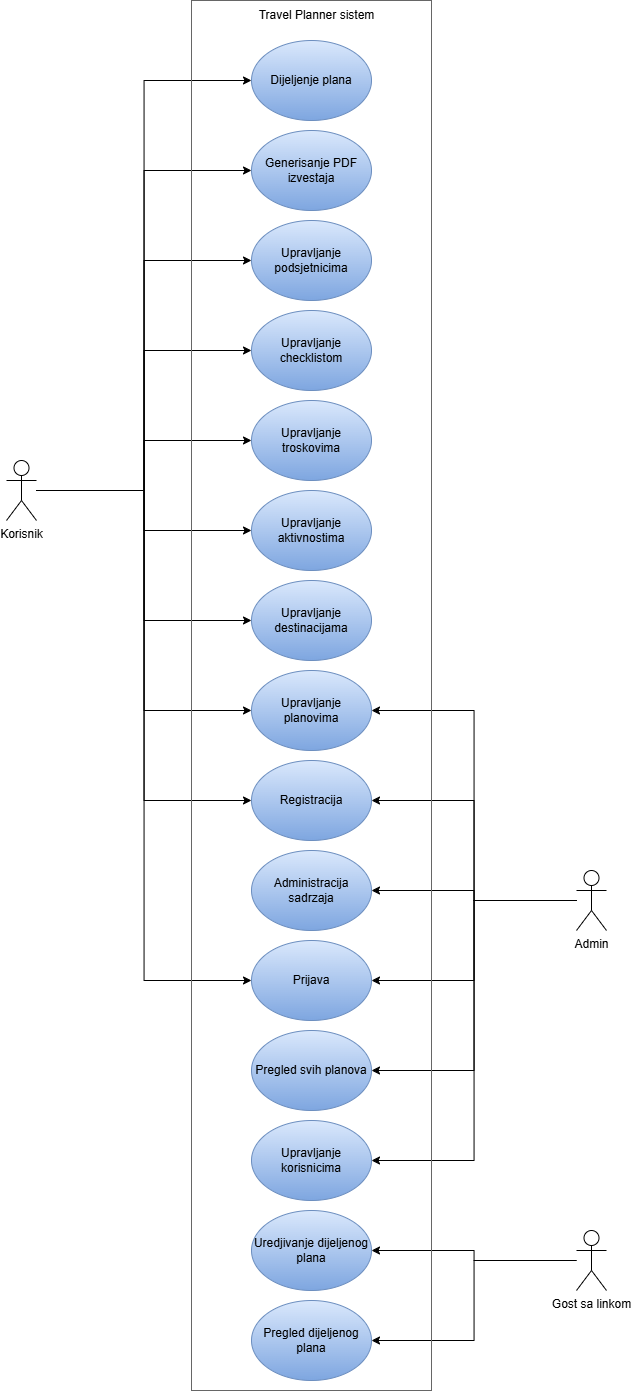

The diagram above was exported from draw.io. Its source (the exported page's mxGraphModel, read from the mxfile embedded in the PNG):
<mxGraphModel dx="2396" dy="1318" grid="1" gridSize="10" guides="1" tooltips="1" connect="1" arrows="1" fold="1" page="1" pageScale="1" pageWidth="850" pageHeight="1100" math="0" shadow="0">
  <root>
    <mxCell id="0" />
    <mxCell id="1" parent="0" />
    <mxCell id="sbWsWb48mLCiiC39Ohkf-35" edge="1" parent="1" source="sbWsWb48mLCiiC39Ohkf-5" style="edgeStyle=orthogonalEdgeStyle;rounded=0;orthogonalLoop=1;jettySize=auto;html=1;entryX=0;entryY=0.5;entryDx=0;entryDy=0;" target="sbWsWb48mLCiiC39Ohkf-21">
      <mxGeometry relative="1" as="geometry" />
    </mxCell>
    <mxCell id="sbWsWb48mLCiiC39Ohkf-36" edge="1" parent="1" source="sbWsWb48mLCiiC39Ohkf-5" style="edgeStyle=orthogonalEdgeStyle;rounded=0;orthogonalLoop=1;jettySize=auto;html=1;entryX=0;entryY=0.5;entryDx=0;entryDy=0;" target="sbWsWb48mLCiiC39Ohkf-19">
      <mxGeometry relative="1" as="geometry" />
    </mxCell>
    <mxCell id="sbWsWb48mLCiiC39Ohkf-37" edge="1" parent="1" source="sbWsWb48mLCiiC39Ohkf-5" style="edgeStyle=orthogonalEdgeStyle;rounded=0;orthogonalLoop=1;jettySize=auto;html=1;entryX=0;entryY=0.5;entryDx=0;entryDy=0;" target="sbWsWb48mLCiiC39Ohkf-18">
      <mxGeometry relative="1" as="geometry" />
    </mxCell>
    <mxCell id="sbWsWb48mLCiiC39Ohkf-38" edge="1" parent="1" source="sbWsWb48mLCiiC39Ohkf-5" style="edgeStyle=orthogonalEdgeStyle;rounded=0;orthogonalLoop=1;jettySize=auto;html=1;entryX=0;entryY=0.5;entryDx=0;entryDy=0;" target="sbWsWb48mLCiiC39Ohkf-17">
      <mxGeometry relative="1" as="geometry" />
    </mxCell>
    <mxCell id="sbWsWb48mLCiiC39Ohkf-39" edge="1" parent="1" source="sbWsWb48mLCiiC39Ohkf-5" style="edgeStyle=orthogonalEdgeStyle;rounded=0;orthogonalLoop=1;jettySize=auto;html=1;" target="sbWsWb48mLCiiC39Ohkf-16">
      <mxGeometry relative="1" as="geometry" />
    </mxCell>
    <mxCell id="sbWsWb48mLCiiC39Ohkf-40" edge="1" parent="1" source="sbWsWb48mLCiiC39Ohkf-5" style="edgeStyle=orthogonalEdgeStyle;rounded=0;orthogonalLoop=1;jettySize=auto;html=1;" target="sbWsWb48mLCiiC39Ohkf-15">
      <mxGeometry relative="1" as="geometry" />
    </mxCell>
    <mxCell id="sbWsWb48mLCiiC39Ohkf-41" edge="1" parent="1" source="sbWsWb48mLCiiC39Ohkf-5" style="edgeStyle=orthogonalEdgeStyle;rounded=0;orthogonalLoop=1;jettySize=auto;html=1;entryX=0;entryY=0.5;entryDx=0;entryDy=0;" target="sbWsWb48mLCiiC39Ohkf-14">
      <mxGeometry relative="1" as="geometry" />
    </mxCell>
    <mxCell id="sbWsWb48mLCiiC39Ohkf-42" edge="1" parent="1" source="sbWsWb48mLCiiC39Ohkf-5" style="edgeStyle=orthogonalEdgeStyle;rounded=0;orthogonalLoop=1;jettySize=auto;html=1;entryX=0;entryY=0.5;entryDx=0;entryDy=0;" target="sbWsWb48mLCiiC39Ohkf-13">
      <mxGeometry relative="1" as="geometry" />
    </mxCell>
    <mxCell id="sbWsWb48mLCiiC39Ohkf-43" edge="1" parent="1" source="sbWsWb48mLCiiC39Ohkf-5" style="edgeStyle=orthogonalEdgeStyle;rounded=0;orthogonalLoop=1;jettySize=auto;html=1;entryX=0;entryY=0.5;entryDx=0;entryDy=0;" target="sbWsWb48mLCiiC39Ohkf-12">
      <mxGeometry relative="1" as="geometry" />
    </mxCell>
    <mxCell id="sbWsWb48mLCiiC39Ohkf-44" edge="1" parent="1" source="sbWsWb48mLCiiC39Ohkf-5" style="edgeStyle=orthogonalEdgeStyle;rounded=0;orthogonalLoop=1;jettySize=auto;html=1;entryX=0;entryY=0.5;entryDx=0;entryDy=0;" target="sbWsWb48mLCiiC39Ohkf-10">
      <mxGeometry relative="1" as="geometry" />
    </mxCell>
    <mxCell id="sbWsWb48mLCiiC39Ohkf-5" parent="1" style="shape=umlActor;verticalLabelPosition=bottom;verticalAlign=top;html=1;outlineConnect=0;metaEdit=0;" value="Korisnik&lt;div&gt;&lt;br&gt;&lt;/div&gt;" vertex="1">
      <mxGeometry height="60" width="30" x="120" y="470" as="geometry" />
    </mxCell>
    <mxCell id="sbWsWb48mLCiiC39Ohkf-29" edge="1" parent="1" source="sbWsWb48mLCiiC39Ohkf-7" style="edgeStyle=orthogonalEdgeStyle;rounded=0;orthogonalLoop=1;jettySize=auto;html=1;entryX=1;entryY=0.5;entryDx=0;entryDy=0;" target="sbWsWb48mLCiiC39Ohkf-23">
      <mxGeometry relative="1" as="geometry" />
    </mxCell>
    <mxCell id="sbWsWb48mLCiiC39Ohkf-30" edge="1" parent="1" source="sbWsWb48mLCiiC39Ohkf-7" style="edgeStyle=orthogonalEdgeStyle;rounded=0;orthogonalLoop=1;jettySize=auto;html=1;entryX=1;entryY=0.5;entryDx=0;entryDy=0;" target="sbWsWb48mLCiiC39Ohkf-22">
      <mxGeometry relative="1" as="geometry" />
    </mxCell>
    <mxCell id="sbWsWb48mLCiiC39Ohkf-31" edge="1" parent="1" source="sbWsWb48mLCiiC39Ohkf-7" style="edgeStyle=orthogonalEdgeStyle;rounded=0;orthogonalLoop=1;jettySize=auto;html=1;entryX=1;entryY=0.5;entryDx=0;entryDy=0;" target="sbWsWb48mLCiiC39Ohkf-21">
      <mxGeometry relative="1" as="geometry" />
    </mxCell>
    <mxCell id="sbWsWb48mLCiiC39Ohkf-32" edge="1" parent="1" source="sbWsWb48mLCiiC39Ohkf-7" style="edgeStyle=orthogonalEdgeStyle;rounded=0;orthogonalLoop=1;jettySize=auto;html=1;entryX=1;entryY=0.5;entryDx=0;entryDy=0;" target="sbWsWb48mLCiiC39Ohkf-20">
      <mxGeometry relative="1" as="geometry" />
    </mxCell>
    <mxCell id="sbWsWb48mLCiiC39Ohkf-33" edge="1" parent="1" source="sbWsWb48mLCiiC39Ohkf-7" style="edgeStyle=orthogonalEdgeStyle;rounded=0;orthogonalLoop=1;jettySize=auto;html=1;entryX=1;entryY=0.5;entryDx=0;entryDy=0;" target="sbWsWb48mLCiiC39Ohkf-19">
      <mxGeometry relative="1" as="geometry" />
    </mxCell>
    <mxCell id="sbWsWb48mLCiiC39Ohkf-34" edge="1" parent="1" source="sbWsWb48mLCiiC39Ohkf-7" style="edgeStyle=orthogonalEdgeStyle;rounded=0;orthogonalLoop=1;jettySize=auto;html=1;entryX=1;entryY=0.5;entryDx=0;entryDy=0;" target="sbWsWb48mLCiiC39Ohkf-18">
      <mxGeometry relative="1" as="geometry" />
    </mxCell>
    <mxCell id="sbWsWb48mLCiiC39Ohkf-7" parent="1" style="shape=umlActor;verticalLabelPosition=bottom;verticalAlign=top;html=1;outlineConnect=0;metaEdit=0;" value="Admin&lt;br&gt;&lt;div&gt;&lt;br&gt;&lt;/div&gt;" vertex="1">
      <mxGeometry height="60" width="30" x="690" y="880" as="geometry" />
    </mxCell>
    <mxCell id="sbWsWb48mLCiiC39Ohkf-27" edge="1" parent="1" source="sbWsWb48mLCiiC39Ohkf-8" style="edgeStyle=orthogonalEdgeStyle;rounded=0;orthogonalLoop=1;jettySize=auto;html=1;" target="sbWsWb48mLCiiC39Ohkf-24">
      <mxGeometry relative="1" as="geometry" />
    </mxCell>
    <mxCell id="sbWsWb48mLCiiC39Ohkf-28" edge="1" parent="1" source="sbWsWb48mLCiiC39Ohkf-8" style="edgeStyle=orthogonalEdgeStyle;rounded=0;orthogonalLoop=1;jettySize=auto;html=1;entryX=1;entryY=0.5;entryDx=0;entryDy=0;" target="sbWsWb48mLCiiC39Ohkf-25">
      <mxGeometry relative="1" as="geometry" />
    </mxCell>
    <mxCell id="sbWsWb48mLCiiC39Ohkf-8" parent="1" style="shape=umlActor;verticalLabelPosition=bottom;verticalAlign=top;html=1;outlineConnect=0;metaEdit=0;" value="Gost sa linkom&lt;br&gt;&lt;div&gt;&lt;br&gt;&lt;/div&gt;" vertex="1">
      <mxGeometry height="60" width="30" x="690" y="1240" as="geometry" />
    </mxCell>
    <mxCell id="sbWsWb48mLCiiC39Ohkf-9" parent="1" style="rounded=0;whiteSpace=wrap;html=1;fillColor=none;gradientColor=#b3b3b3;strokeColor=#666666;" value="" vertex="1">
      <mxGeometry height="1390" width="240" x="305" y="10" as="geometry" />
    </mxCell>
    <mxCell id="sbWsWb48mLCiiC39Ohkf-10" parent="1" style="ellipse;whiteSpace=wrap;html=1;fillColor=#dae8fc;gradientColor=#7ea6e0;strokeColor=#6c8ebf;" value="Dijeljenje plana" vertex="1">
      <mxGeometry height="80" width="120" x="365" y="50" as="geometry" />
    </mxCell>
    <mxCell id="sbWsWb48mLCiiC39Ohkf-11" parent="1" style="text;html=1;whiteSpace=wrap;strokeColor=none;fillColor=none;align=center;verticalAlign=middle;rounded=0;" value="Travel Planner sistem" vertex="1">
      <mxGeometry height="30" width="145" x="358" y="10" as="geometry" />
    </mxCell>
    <mxCell id="sbWsWb48mLCiiC39Ohkf-12" parent="1" style="ellipse;whiteSpace=wrap;html=1;fillColor=#dae8fc;gradientColor=#7ea6e0;strokeColor=#6c8ebf;" value="Generisanje PDF izvestaja" vertex="1">
      <mxGeometry height="80" width="120" x="365" y="140" as="geometry" />
    </mxCell>
    <mxCell id="sbWsWb48mLCiiC39Ohkf-13" parent="1" style="ellipse;whiteSpace=wrap;html=1;fillColor=#dae8fc;gradientColor=#7ea6e0;strokeColor=#6c8ebf;" value="Upravljanje podsjetnicima" vertex="1">
      <mxGeometry height="80" width="120" x="365" y="230" as="geometry" />
    </mxCell>
    <mxCell id="sbWsWb48mLCiiC39Ohkf-14" parent="1" style="ellipse;whiteSpace=wrap;html=1;fillColor=#dae8fc;gradientColor=#7ea6e0;strokeColor=#6c8ebf;" value="Upravljanje checklistom" vertex="1">
      <mxGeometry height="80" width="120" x="365" y="320" as="geometry" />
    </mxCell>
    <mxCell id="sbWsWb48mLCiiC39Ohkf-15" parent="1" style="ellipse;whiteSpace=wrap;html=1;fillColor=#dae8fc;gradientColor=#7ea6e0;strokeColor=#6c8ebf;" value="Upravljanje troskovima" vertex="1">
      <mxGeometry height="80" width="120" x="365" y="410" as="geometry" />
    </mxCell>
    <mxCell id="sbWsWb48mLCiiC39Ohkf-16" parent="1" style="ellipse;whiteSpace=wrap;html=1;fillColor=#dae8fc;gradientColor=#7ea6e0;strokeColor=#6c8ebf;" value="Upravljanje aktivnostima" vertex="1">
      <mxGeometry height="80" width="120" x="365" y="500" as="geometry" />
    </mxCell>
    <mxCell id="sbWsWb48mLCiiC39Ohkf-17" parent="1" style="ellipse;whiteSpace=wrap;html=1;fillColor=#dae8fc;gradientColor=#7ea6e0;strokeColor=#6c8ebf;" value="Upravljanje destinacijama" vertex="1">
      <mxGeometry height="80" width="120" x="365" y="590" as="geometry" />
    </mxCell>
    <mxCell id="sbWsWb48mLCiiC39Ohkf-18" parent="1" style="ellipse;whiteSpace=wrap;html=1;fillColor=#dae8fc;gradientColor=#7ea6e0;strokeColor=#6c8ebf;" value="Upravljanje planovima" vertex="1">
      <mxGeometry height="80" width="120" x="365" y="680" as="geometry" />
    </mxCell>
    <mxCell id="sbWsWb48mLCiiC39Ohkf-19" parent="1" style="ellipse;whiteSpace=wrap;html=1;fillColor=#dae8fc;gradientColor=#7ea6e0;strokeColor=#6c8ebf;" value="Registracija" vertex="1">
      <mxGeometry height="80" width="120" x="365" y="770" as="geometry" />
    </mxCell>
    <mxCell id="sbWsWb48mLCiiC39Ohkf-20" parent="1" style="ellipse;whiteSpace=wrap;html=1;fillColor=#dae8fc;gradientColor=#7ea6e0;strokeColor=#6c8ebf;" value="Administracija sadrzaja" vertex="1">
      <mxGeometry height="80" width="120" x="365" y="860" as="geometry" />
    </mxCell>
    <mxCell id="sbWsWb48mLCiiC39Ohkf-21" parent="1" style="ellipse;whiteSpace=wrap;html=1;fillColor=#dae8fc;gradientColor=#7ea6e0;strokeColor=#6c8ebf;" value="Prijava" vertex="1">
      <mxGeometry height="80" width="120" x="365" y="950" as="geometry" />
    </mxCell>
    <mxCell id="sbWsWb48mLCiiC39Ohkf-22" parent="1" style="ellipse;whiteSpace=wrap;html=1;fillColor=#dae8fc;gradientColor=#7ea6e0;strokeColor=#6c8ebf;" value="Pregled svih planova" vertex="1">
      <mxGeometry height="80" width="120" x="365" y="1040" as="geometry" />
    </mxCell>
    <mxCell id="sbWsWb48mLCiiC39Ohkf-23" parent="1" style="ellipse;whiteSpace=wrap;html=1;fillColor=#dae8fc;gradientColor=#7ea6e0;strokeColor=#6c8ebf;" value="Upravljanje korisnicima" vertex="1">
      <mxGeometry height="80" width="120" x="365" y="1130" as="geometry" />
    </mxCell>
    <mxCell id="sbWsWb48mLCiiC39Ohkf-24" parent="1" style="ellipse;whiteSpace=wrap;html=1;fillColor=#dae8fc;gradientColor=#7ea6e0;strokeColor=#6c8ebf;" value="Uredjivanje dijeljenog plana" vertex="1">
      <mxGeometry height="80" width="120" x="365" y="1220" as="geometry" />
    </mxCell>
    <mxCell id="sbWsWb48mLCiiC39Ohkf-25" parent="1" style="ellipse;whiteSpace=wrap;html=1;fillColor=#dae8fc;gradientColor=#7ea6e0;strokeColor=#6c8ebf;" value="Pregled dijeljenog plana" vertex="1">
      <mxGeometry height="80" width="120" x="365" y="1310" as="geometry" />
    </mxCell>
  </root>
</mxGraphModel>